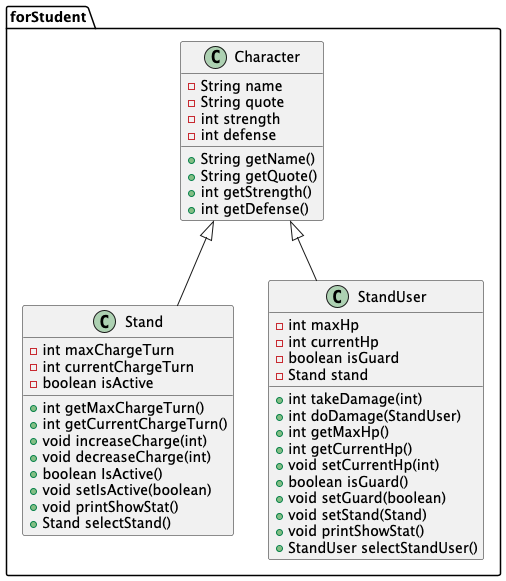

The diagram above was rendered by PlantUML. Its source (embedded in the PNG):
@startuml
class forStudent.Stand {
- int maxChargeTurn
- int currentChargeTurn
- boolean isActive
+ int getMaxChargeTurn()
+ int getCurrentChargeTurn()
+ void increaseCharge(int)
+ void decreaseCharge(int)
+ boolean IsActive()
+ void setIsActive(boolean)
+ void printShowStat()
+ Stand selectStand()
}


class forStudent.Character {
- String name
- String quote
- int strength
- int defense
+ String getName()
+ String getQuote()
+ int getStrength()
+ int getDefense()
}


class forStudent.StandUser {
- int maxHp
- int currentHp
- boolean isGuard
- Stand stand
+ int takeDamage(int)
+ int doDamage(StandUser)
+ int getMaxHp()
+ int getCurrentHp()
+ void setCurrentHp(int)
+ boolean isGuard()
+ void setGuard(boolean)
+ void setStand(Stand)
+ void printShowStat()
+ StandUser selectStandUser()
}




forStudent.Character <|-- forStudent.Stand
forStudent.Character <|-- forStudent.StandUser
@enduml